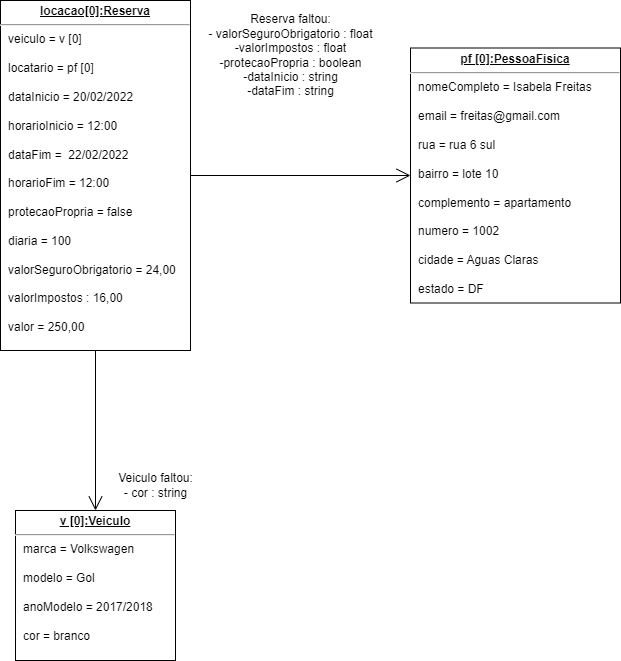

The diagram above was exported from draw.io. Its source (the exported page's mxGraphModel, read from the mxfile embedded in the PNG):
<mxGraphModel dx="1578" dy="773" grid="1" gridSize="10" guides="1" tooltips="1" connect="1" arrows="1" fold="1" page="1" pageScale="1" pageWidth="827" pageHeight="1169" math="0" shadow="0">
  <root>
    <mxCell id="0" />
    <mxCell id="1" parent="0" />
    <mxCell id="ZIrkg63LS1dlED9pQVk1-1" value="&lt;p style=&quot;margin: 0px ; margin-top: 4px ; text-align: center ; text-decoration: underline&quot;&gt;&lt;b&gt;pf [0]:P&lt;/b&gt;&lt;b&gt;essoaFisica&lt;/b&gt;&lt;/p&gt;&lt;hr&gt;&lt;p style=&quot;margin: 0px ; margin-left: 8px&quot;&gt;nomeCompleto = Isabela Freitas&lt;/p&gt;&lt;p style=&quot;margin: 0px ; margin-left: 8px&quot;&gt;&lt;br&gt;email = freitas@gmail.com&lt;/p&gt;&lt;p style=&quot;margin: 0px ; margin-left: 8px&quot;&gt;&lt;br&gt;rua = rua 6 sul&lt;/p&gt;&lt;p style=&quot;margin: 0px ; margin-left: 8px&quot;&gt;&lt;br&gt;&lt;/p&gt;&lt;p style=&quot;margin: 0px ; margin-left: 8px&quot;&gt;bairro = lote 10&lt;/p&gt;&lt;p style=&quot;margin: 0px ; margin-left: 8px&quot;&gt;&lt;br&gt;&lt;/p&gt;&lt;p style=&quot;margin: 0px ; margin-left: 8px&quot;&gt;complemento =&amp;nbsp;apartamento&lt;br&gt;&lt;/p&gt;&lt;p style=&quot;margin: 0px ; margin-left: 8px&quot;&gt;&lt;br&gt;&lt;/p&gt;&lt;p style=&quot;margin: 0px ; margin-left: 8px&quot;&gt;numero = 1002&lt;/p&gt;&lt;p style=&quot;margin: 0px ; margin-left: 8px&quot;&gt;&lt;br&gt;&lt;/p&gt;&lt;p style=&quot;margin: 0px ; margin-left: 8px&quot;&gt;cidade =&amp;nbsp;Aguas Claras&lt;/p&gt;&lt;p style=&quot;margin: 0px ; margin-left: 8px&quot;&gt;&lt;br&gt;&lt;/p&gt;&lt;p style=&quot;margin: 0px ; margin-left: 8px&quot;&gt;estado = DF&lt;/p&gt;" style="verticalAlign=top;align=left;overflow=fill;fontSize=12;fontFamily=Helvetica;html=1;" parent="1" vertex="1">
      <mxGeometry x="430" y="57.5" width="210" height="255" as="geometry" />
    </mxCell>
    <mxCell id="ZIrkg63LS1dlED9pQVk1-2" style="edgeStyle=orthogonalEdgeStyle;rounded=0;orthogonalLoop=1;jettySize=auto;html=1;exitX=0.5;exitY=1;exitDx=0;exitDy=0;" parent="1" source="ZIrkg63LS1dlED9pQVk1-1" target="ZIrkg63LS1dlED9pQVk1-1" edge="1">
      <mxGeometry relative="1" as="geometry" />
    </mxCell>
    <mxCell id="ZIrkg63LS1dlED9pQVk1-3" value="&lt;p style=&quot;margin: 0px ; margin-top: 4px ; text-align: center ; text-decoration: underline&quot;&gt;&lt;b&gt;locacao[0]:Reserva&lt;/b&gt;&lt;/p&gt;&lt;hr&gt;&lt;p style=&quot;margin: 0px ; margin-left: 8px&quot;&gt;veiculo = v [0]&lt;/p&gt;&lt;p style=&quot;margin: 0px ; margin-left: 8px&quot;&gt;&lt;br&gt;&lt;/p&gt;&lt;p style=&quot;margin: 0px ; margin-left: 8px&quot;&gt;locatario = pf [0]&lt;/p&gt;&lt;p style=&quot;margin: 0px ; margin-left: 8px&quot;&gt;&lt;br&gt;&lt;/p&gt;&lt;p style=&quot;margin: 0px ; margin-left: 8px&quot;&gt;dataInicio = 20/02/2022&lt;/p&gt;&lt;p style=&quot;margin: 0px ; margin-left: 8px&quot;&gt;&lt;br&gt;&lt;/p&gt;&lt;p style=&quot;margin: 0px ; margin-left: 8px&quot;&gt;horarioInicio = 12:00&lt;/p&gt;&lt;p style=&quot;margin: 0px ; margin-left: 8px&quot;&gt;&lt;br&gt;&lt;/p&gt;&lt;p style=&quot;margin: 0px ; margin-left: 8px&quot;&gt;dataFim =&amp;nbsp; 22/02/2022&lt;/p&gt;&lt;p style=&quot;margin: 0px ; margin-left: 8px&quot;&gt;&lt;br&gt;&lt;/p&gt;&lt;p style=&quot;margin: 0px ; margin-left: 8px&quot;&gt;horarioFim =&lt;span&gt;&amp;nbsp;12:00&lt;/span&gt;&lt;/p&gt;&lt;p style=&quot;margin: 0px ; margin-left: 8px&quot;&gt;&lt;br&gt;&lt;/p&gt;&lt;p style=&quot;margin: 0px ; margin-left: 8px&quot;&gt;protecaoPropria = false&lt;/p&gt;&lt;p style=&quot;margin: 0px ; margin-left: 8px&quot;&gt;&lt;br&gt;&lt;/p&gt;&lt;p style=&quot;margin: 0px ; margin-left: 8px&quot;&gt;diaria = 100&lt;/p&gt;&lt;p style=&quot;margin: 0px ; margin-left: 8px&quot;&gt;&lt;br&gt;&lt;/p&gt;&lt;p style=&quot;margin: 0px ; margin-left: 8px&quot;&gt;valorSeguroObrigatorio = 24,00&lt;/p&gt;&lt;p style=&quot;margin: 0px ; margin-left: 8px&quot;&gt;&lt;br&gt;&lt;/p&gt;&lt;p style=&quot;margin: 0px ; margin-left: 8px&quot;&gt;valorImpostos : 16,00&lt;/p&gt;&lt;p style=&quot;margin: 0px ; margin-left: 8px&quot;&gt;&lt;br&gt;&lt;/p&gt;&lt;p style=&quot;margin: 0px ; margin-left: 8px&quot;&gt;valor = 250,00&lt;br&gt;&lt;/p&gt;" style="verticalAlign=top;align=left;overflow=fill;fontSize=12;fontFamily=Helvetica;html=1;" parent="1" vertex="1">
      <mxGeometry x="20" y="10" width="190" height="350" as="geometry" />
    </mxCell>
    <mxCell id="ZIrkg63LS1dlED9pQVk1-4" value="" style="endArrow=open;endFill=1;endSize=12;html=1;rounded=0;exitX=1;exitY=0.5;exitDx=0;exitDy=0;" parent="1" source="ZIrkg63LS1dlED9pQVk1-3" target="ZIrkg63LS1dlED9pQVk1-1" edge="1">
      <mxGeometry width="160" relative="1" as="geometry">
        <mxPoint x="160" y="280" as="sourcePoint" />
        <mxPoint x="320" y="280" as="targetPoint" />
      </mxGeometry>
    </mxCell>
    <mxCell id="ZIrkg63LS1dlED9pQVk1-5" value="&lt;p style=&quot;margin: 0px ; margin-top: 4px ; text-align: center ; text-decoration: underline&quot;&gt;&lt;b&gt;v [0]:Veiculo&lt;/b&gt;&lt;/p&gt;&lt;hr&gt;&lt;p style=&quot;margin: 0px ; margin-left: 8px&quot;&gt;marca =&amp;nbsp;Volkswagen&lt;/p&gt;&lt;p style=&quot;margin: 0px ; margin-left: 8px&quot;&gt;&lt;br&gt;&lt;/p&gt;&lt;p style=&quot;margin: 0px ; margin-left: 8px&quot;&gt;modelo = Gol&lt;/p&gt;&lt;p style=&quot;margin: 0px ; margin-left: 8px&quot;&gt;&lt;br&gt;&lt;/p&gt;&lt;p style=&quot;margin: 0px ; margin-left: 8px&quot;&gt;anoModelo = 2017/2018&lt;/p&gt;&lt;p style=&quot;margin: 0px ; margin-left: 8px&quot;&gt;&lt;br&gt;&lt;/p&gt;&lt;p style=&quot;margin: 0px ; margin-left: 8px&quot;&gt;cor = branco&lt;/p&gt;" style="verticalAlign=top;align=left;overflow=fill;fontSize=12;fontFamily=Helvetica;html=1;" parent="1" vertex="1">
      <mxGeometry x="35" y="520" width="160" height="150" as="geometry" />
    </mxCell>
    <mxCell id="ZIrkg63LS1dlED9pQVk1-6" value="" style="endArrow=open;endFill=1;endSize=12;html=1;rounded=0;" parent="1" source="ZIrkg63LS1dlED9pQVk1-3" target="ZIrkg63LS1dlED9pQVk1-5" edge="1">
      <mxGeometry width="160" relative="1" as="geometry">
        <mxPoint x="190" y="140" as="sourcePoint" />
        <mxPoint x="290" y="141.21951219512198" as="targetPoint" />
      </mxGeometry>
    </mxCell>
    <mxCell id="ZIrkg63LS1dlED9pQVk1-7" value="Reserva faltou:&lt;br&gt;- valorSeguroObrigatorio : float&lt;br&gt;-valorImpostos : float&lt;br&gt;-protecaoPropria : boolean&lt;br&gt;-dataInicio : string&lt;br&gt;-dataFim : string" style="text;html=1;align=center;verticalAlign=middle;resizable=0;points=[];autosize=1;strokeColor=none;fillColor=none;" parent="1" vertex="1">
      <mxGeometry x="220" y="20" width="180" height="90" as="geometry" />
    </mxCell>
    <mxCell id="ZIrkg63LS1dlED9pQVk1-8" value="Veiculo faltou:&lt;br&gt;- cor : string&lt;br&gt;" style="text;html=1;align=center;verticalAlign=middle;resizable=0;points=[];autosize=1;strokeColor=none;fillColor=none;" parent="1" vertex="1">
      <mxGeometry x="130" y="480" width="90" height="30" as="geometry" />
    </mxCell>
  </root>
</mxGraphModel>